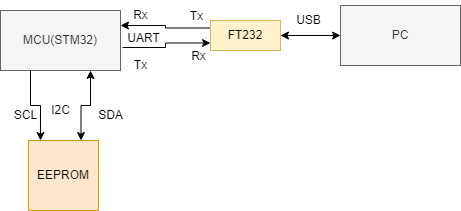

The diagram above was exported from draw.io. Its source (the exported page's mxGraphModel, read from the mxfile embedded in the PNG):
<mxGraphModel dx="880" dy="434" grid="1" gridSize="10" guides="1" tooltips="1" connect="1" arrows="1" fold="1" page="1" pageScale="1" pageWidth="850" pageHeight="1100" math="0" shadow="0">
  <root>
    <mxCell id="0" />
    <mxCell id="1" parent="0" />
    <mxCell id="WWYZYTtBXhBboq9JAqFT-6" style="edgeStyle=orthogonalEdgeStyle;rounded=0;orthogonalLoop=1;jettySize=auto;html=1;exitX=0.75;exitY=1;exitDx=0;exitDy=0;entryX=0.75;entryY=0;entryDx=0;entryDy=0;startArrow=classic;startFill=1;" edge="1" parent="1" source="WWYZYTtBXhBboq9JAqFT-1" target="WWYZYTtBXhBboq9JAqFT-4">
      <mxGeometry relative="1" as="geometry" />
    </mxCell>
    <mxCell id="WWYZYTtBXhBboq9JAqFT-1" value="MCU(STM32)" style="rounded=0;whiteSpace=wrap;html=1;fillColor=#f5f5f5;fontColor=#333333;strokeColor=#666666;" vertex="1" parent="1">
      <mxGeometry x="360" y="200" width="120" height="60" as="geometry" />
    </mxCell>
    <mxCell id="WWYZYTtBXhBboq9JAqFT-2" value="PC" style="rounded=0;whiteSpace=wrap;html=1;fillColor=#f5f5f5;strokeColor=#666666;fontColor=#333333;" vertex="1" parent="1">
      <mxGeometry x="700" y="195" width="120" height="60" as="geometry" />
    </mxCell>
    <mxCell id="WWYZYTtBXhBboq9JAqFT-7" style="edgeStyle=orthogonalEdgeStyle;rounded=0;orthogonalLoop=1;jettySize=auto;html=1;exitX=0;exitY=0.25;exitDx=0;exitDy=0;entryX=1;entryY=0.25;entryDx=0;entryDy=0;" edge="1" parent="1" source="WWYZYTtBXhBboq9JAqFT-3" target="WWYZYTtBXhBboq9JAqFT-1">
      <mxGeometry relative="1" as="geometry" />
    </mxCell>
    <mxCell id="WWYZYTtBXhBboq9JAqFT-9" value="" style="edgeStyle=orthogonalEdgeStyle;rounded=0;orthogonalLoop=1;jettySize=auto;html=1;startArrow=classic;startFill=1;" edge="1" parent="1" source="WWYZYTtBXhBboq9JAqFT-3" target="WWYZYTtBXhBboq9JAqFT-2">
      <mxGeometry relative="1" as="geometry" />
    </mxCell>
    <mxCell id="WWYZYTtBXhBboq9JAqFT-3" value="FT232" style="rounded=0;whiteSpace=wrap;html=1;fillColor=#fff2cc;strokeColor=#d6b656;" vertex="1" parent="1">
      <mxGeometry x="570" y="210" width="70" height="30" as="geometry" />
    </mxCell>
    <mxCell id="WWYZYTtBXhBboq9JAqFT-4" value="EEPROM" style="rounded=0;whiteSpace=wrap;html=1;fillColor=#ffe6cc;strokeColor=#d79b00;" vertex="1" parent="1">
      <mxGeometry x="388" y="330" width="70" height="70" as="geometry" />
    </mxCell>
    <mxCell id="WWYZYTtBXhBboq9JAqFT-5" style="edgeStyle=orthogonalEdgeStyle;rounded=0;orthogonalLoop=1;jettySize=auto;html=1;exitX=0.25;exitY=1;exitDx=0;exitDy=0;entryX=0.171;entryY=0;entryDx=0;entryDy=0;entryPerimeter=0;startArrow=none;startFill=0;" edge="1" parent="1" source="WWYZYTtBXhBboq9JAqFT-1" target="WWYZYTtBXhBboq9JAqFT-4">
      <mxGeometry relative="1" as="geometry" />
    </mxCell>
    <mxCell id="WWYZYTtBXhBboq9JAqFT-8" style="edgeStyle=orthogonalEdgeStyle;rounded=0;orthogonalLoop=1;jettySize=auto;html=1;exitX=0;exitY=0.75;exitDx=0;exitDy=0;entryX=1.017;entryY=0.617;entryDx=0;entryDy=0;entryPerimeter=0;startArrow=classic;startFill=1;endArrow=none;endFill=0;" edge="1" parent="1" source="WWYZYTtBXhBboq9JAqFT-3" target="WWYZYTtBXhBboq9JAqFT-1">
      <mxGeometry relative="1" as="geometry" />
    </mxCell>
    <mxCell id="WWYZYTtBXhBboq9JAqFT-10" value="USB" style="text;html=1;align=center;verticalAlign=middle;resizable=0;points=[];autosize=1;strokeColor=none;fillColor=none;" vertex="1" parent="1">
      <mxGeometry x="643" y="195" width="50" height="30" as="geometry" />
    </mxCell>
    <mxCell id="WWYZYTtBXhBboq9JAqFT-12" value="Rx" style="text;html=1;align=center;verticalAlign=middle;resizable=0;points=[];autosize=1;strokeColor=none;fillColor=none;" vertex="1" parent="1">
      <mxGeometry x="480" y="190" width="40" height="30" as="geometry" />
    </mxCell>
    <mxCell id="WWYZYTtBXhBboq9JAqFT-13" value="Tx" style="text;html=1;align=center;verticalAlign=middle;resizable=0;points=[];autosize=1;strokeColor=none;fillColor=none;" vertex="1" parent="1">
      <mxGeometry x="480" y="240" width="40" height="30" as="geometry" />
    </mxCell>
    <mxCell id="WWYZYTtBXhBboq9JAqFT-14" value="Rx" style="text;html=1;align=center;verticalAlign=middle;resizable=0;points=[];autosize=1;strokeColor=none;fillColor=none;" vertex="1" parent="1">
      <mxGeometry x="538" y="231" width="40" height="30" as="geometry" />
    </mxCell>
    <mxCell id="WWYZYTtBXhBboq9JAqFT-15" value="Tx" style="text;html=1;align=center;verticalAlign=middle;resizable=0;points=[];autosize=1;strokeColor=none;fillColor=none;" vertex="1" parent="1">
      <mxGeometry x="536" y="191" width="40" height="30" as="geometry" />
    </mxCell>
    <mxCell id="WWYZYTtBXhBboq9JAqFT-16" value="SDA" style="text;html=1;align=center;verticalAlign=middle;resizable=0;points=[];autosize=1;strokeColor=none;fillColor=none;" vertex="1" parent="1">
      <mxGeometry x="445" y="290" width="50" height="30" as="geometry" />
    </mxCell>
    <mxCell id="WWYZYTtBXhBboq9JAqFT-17" value="SCL" style="text;html=1;align=center;verticalAlign=middle;resizable=0;points=[];autosize=1;strokeColor=none;fillColor=none;" vertex="1" parent="1">
      <mxGeometry x="360" y="290" width="50" height="30" as="geometry" />
    </mxCell>
    <mxCell id="WWYZYTtBXhBboq9JAqFT-18" value="UART" style="text;html=1;align=center;verticalAlign=middle;resizable=0;points=[];autosize=1;strokeColor=none;fillColor=none;" vertex="1" parent="1">
      <mxGeometry x="473" y="213" width="60" height="30" as="geometry" />
    </mxCell>
    <mxCell id="WWYZYTtBXhBboq9JAqFT-19" value="I2C" style="text;html=1;align=center;verticalAlign=middle;resizable=0;points=[];autosize=1;strokeColor=none;fillColor=none;" vertex="1" parent="1">
      <mxGeometry x="400" y="285" width="40" height="30" as="geometry" />
    </mxCell>
  </root>
</mxGraphModel>